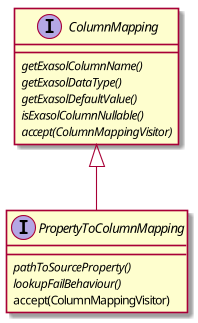

The diagram above was rendered by PlantUML. Its source (embedded in the PNG):
@startuml

interface ColumnMapping{
{abstract} getExasolColumnName()
{abstract} getExasolDataType()
{abstract} getExasolDefaultValue()
{abstract} isExasolColumnNullable()
{abstract} accept(ColumnMappingVisitor)
}


interface PropertyToColumnMapping{
{abstract} pathToSourceProperty()
{abstract} lookupFailBehaviour()
accept(ColumnMappingVisitor)
}

ColumnMapping <|-- PropertyToColumnMapping
@enduml